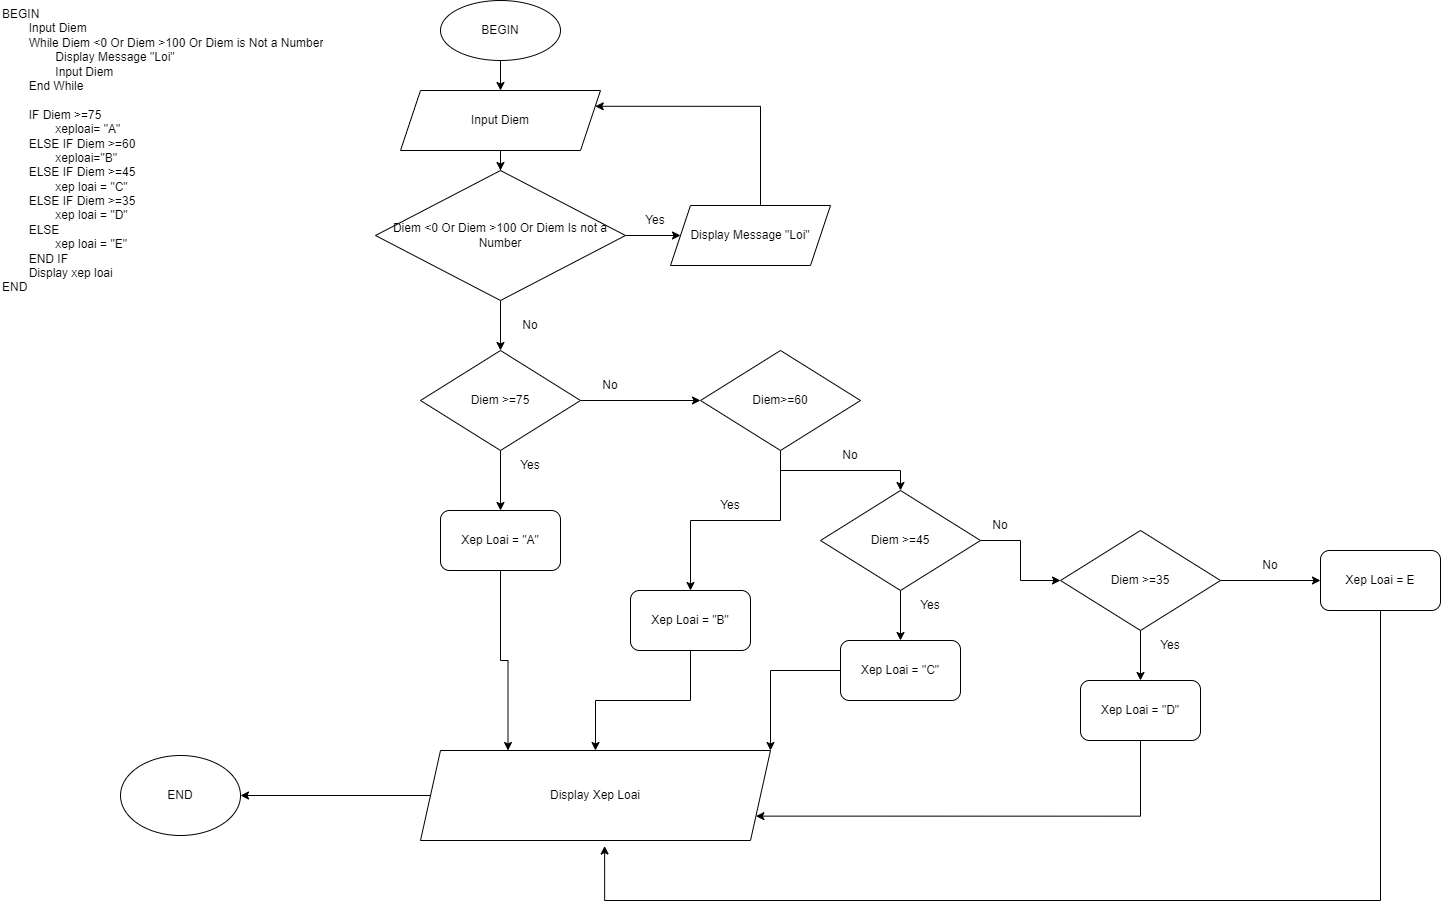

The diagram above was exported from draw.io. Its source (the exported page's mxGraphModel, read from the mxfile embedded in the PNG):
<mxGraphModel dx="1750" dy="928" grid="1" gridSize="10" guides="1" tooltips="1" connect="1" arrows="1" fold="1" page="1" pageScale="1" pageWidth="827" pageHeight="1169" math="0" shadow="0">
  <root>
    <mxCell id="0" />
    <mxCell id="1" parent="0" />
    <mxCell id="Pp1-E_hlLLcazToBMHMA-1" value="BEGIN&lt;div&gt;&lt;span style=&quot;white-space: pre;&quot;&gt;&#09;&lt;/span&gt;Input Diem&lt;br&gt;&lt;/div&gt;&lt;div&gt;&lt;span style=&quot;white-space: pre;&quot;&gt;&#09;&lt;/span&gt;While Diem &amp;lt;0 Or Diem &amp;gt;100 Or Diem is Not a Number&lt;/div&gt;&lt;div&gt;&lt;span style=&quot;white-space: pre;&quot;&gt;&#09;&lt;/span&gt;&lt;span style=&quot;white-space: pre;&quot;&gt;&#09;&lt;/span&gt;Display Message &quot;Loi&quot;&lt;/div&gt;&lt;div&gt;&lt;span style=&quot;white-space: pre;&quot;&gt;&#09;&lt;/span&gt;&lt;span style=&quot;white-space: pre;&quot;&gt;&#09;&lt;/span&gt;Input Diem&lt;/div&gt;&lt;div&gt;&lt;span style=&quot;white-space: pre;&quot;&gt;&#09;&lt;/span&gt;End While&lt;/div&gt;&lt;div&gt;&lt;span style=&quot;white-space: pre;&quot;&gt;&#09;&lt;/span&gt;&lt;/div&gt;&lt;div&gt;&lt;span style=&quot;white-space: pre;&quot;&gt;&#09;&lt;/span&gt;IF Diem &amp;gt;=75&amp;nbsp;&lt;/div&gt;&lt;div&gt;&lt;span style=&quot;white-space: pre;&quot;&gt;&#09;&lt;/span&gt;&lt;span style=&quot;white-space: pre;&quot;&gt;&#09;&lt;/span&gt;xeploai= &quot;A&quot;&lt;/div&gt;&lt;div&gt;&lt;span style=&quot;white-space: pre;&quot;&gt;&#09;&lt;/span&gt;ELSE IF Diem &amp;gt;=60&lt;/div&gt;&lt;div&gt;&lt;span style=&quot;white-space: pre;&quot;&gt;&#09;&lt;/span&gt;&lt;span style=&quot;white-space: pre;&quot;&gt;&#09;&lt;/span&gt;xeploai=&quot;B&quot;&lt;/div&gt;&lt;div&gt;&lt;span style=&quot;white-space: pre;&quot;&gt;&#09;&lt;/span&gt;ELSE IF Diem &amp;gt;=45&lt;/div&gt;&lt;div&gt;&lt;span style=&quot;white-space: pre;&quot;&gt;&#09;&lt;/span&gt;&lt;span style=&quot;white-space: pre;&quot;&gt;&#09;&lt;/span&gt;xep loai = &quot;C&quot;&lt;/div&gt;&lt;div&gt;&lt;span style=&quot;white-space: pre;&quot;&gt;&#09;&lt;/span&gt;ELSE IF Diem &amp;gt;=35&lt;/div&gt;&lt;div&gt;&lt;span style=&quot;white-space: pre;&quot;&gt;&#09;&lt;/span&gt;&lt;span style=&quot;white-space: pre;&quot;&gt;&#09;&lt;/span&gt;xep loai = &quot;D&quot;&lt;/div&gt;&lt;div&gt;&lt;span style=&quot;white-space: pre;&quot;&gt;&#09;&lt;/span&gt;ELSE&lt;/div&gt;&lt;div&gt;&lt;span style=&quot;background-color: initial;&quot;&gt;&lt;span style=&quot;white-space: pre;&quot;&gt;&#09;&lt;/span&gt;&lt;span style=&quot;white-space: pre;&quot;&gt;&#09;&lt;/span&gt;xep loai = &quot;E&quot;&lt;/span&gt;&lt;/div&gt;&lt;div&gt;&lt;span style=&quot;background-color: initial;&quot;&gt;&lt;span style=&quot;white-space: pre;&quot;&gt;&#09;&lt;/span&gt;END IF&lt;/span&gt;&lt;/div&gt;&lt;div&gt;&lt;span style=&quot;background-color: initial;&quot;&gt;&lt;span style=&quot;white-space: pre;&quot;&gt;&#09;&lt;/span&gt;Display xep loai&lt;/span&gt;&lt;/div&gt;&lt;div&gt;&lt;span style=&quot;background-color: initial;&quot;&gt;END&amp;nbsp;&lt;/span&gt;&lt;/div&gt;&lt;div&gt;&lt;span style=&quot;white-space: pre;&quot;&gt;&#09;&lt;/span&gt;&lt;br&gt;&lt;/div&gt;" style="text;html=1;whiteSpace=wrap;overflow=hidden;rounded=0;" vertex="1" parent="1">
      <mxGeometry x="10" y="20" width="330" height="310" as="geometry" />
    </mxCell>
    <mxCell id="Pp1-E_hlLLcazToBMHMA-4" value="" style="edgeStyle=orthogonalEdgeStyle;rounded=0;orthogonalLoop=1;jettySize=auto;html=1;" edge="1" parent="1" source="Pp1-E_hlLLcazToBMHMA-2" target="Pp1-E_hlLLcazToBMHMA-3">
      <mxGeometry relative="1" as="geometry" />
    </mxCell>
    <mxCell id="Pp1-E_hlLLcazToBMHMA-2" value="&lt;div style=&quot;&quot;&gt;&lt;span style=&quot;background-color: initial;&quot;&gt;BEGIN&lt;/span&gt;&lt;/div&gt;" style="ellipse;whiteSpace=wrap;html=1;align=center;" vertex="1" parent="1">
      <mxGeometry x="450" y="20" width="120" height="60" as="geometry" />
    </mxCell>
    <mxCell id="Pp1-E_hlLLcazToBMHMA-6" value="" style="edgeStyle=orthogonalEdgeStyle;rounded=0;orthogonalLoop=1;jettySize=auto;html=1;" edge="1" parent="1" source="Pp1-E_hlLLcazToBMHMA-3" target="Pp1-E_hlLLcazToBMHMA-5">
      <mxGeometry relative="1" as="geometry" />
    </mxCell>
    <mxCell id="Pp1-E_hlLLcazToBMHMA-3" value="Input Diem" style="shape=parallelogram;perimeter=parallelogramPerimeter;whiteSpace=wrap;html=1;fixedSize=1;" vertex="1" parent="1">
      <mxGeometry x="410" y="110" width="200" height="60" as="geometry" />
    </mxCell>
    <mxCell id="Pp1-E_hlLLcazToBMHMA-8" value="" style="edgeStyle=orthogonalEdgeStyle;rounded=0;orthogonalLoop=1;jettySize=auto;html=1;" edge="1" parent="1" source="Pp1-E_hlLLcazToBMHMA-5" target="Pp1-E_hlLLcazToBMHMA-7">
      <mxGeometry relative="1" as="geometry" />
    </mxCell>
    <mxCell id="Pp1-E_hlLLcazToBMHMA-15" value="" style="edgeStyle=orthogonalEdgeStyle;rounded=0;orthogonalLoop=1;jettySize=auto;html=1;" edge="1" parent="1" source="Pp1-E_hlLLcazToBMHMA-5" target="Pp1-E_hlLLcazToBMHMA-13">
      <mxGeometry relative="1" as="geometry" />
    </mxCell>
    <mxCell id="Pp1-E_hlLLcazToBMHMA-5" value="Diem &amp;lt;0 Or Diem &amp;gt;100 Or Diem Is not a Number" style="rhombus;whiteSpace=wrap;html=1;" vertex="1" parent="1">
      <mxGeometry x="385" y="190" width="250" height="130" as="geometry" />
    </mxCell>
    <mxCell id="Pp1-E_hlLLcazToBMHMA-11" style="edgeStyle=orthogonalEdgeStyle;rounded=0;orthogonalLoop=1;jettySize=auto;html=1;entryX=1;entryY=0.25;entryDx=0;entryDy=0;" edge="1" parent="1" source="Pp1-E_hlLLcazToBMHMA-7" target="Pp1-E_hlLLcazToBMHMA-3">
      <mxGeometry relative="1" as="geometry">
        <Array as="points">
          <mxPoint x="770" y="126" />
        </Array>
      </mxGeometry>
    </mxCell>
    <mxCell id="Pp1-E_hlLLcazToBMHMA-7" value="Display Message &quot;Loi&quot;" style="shape=parallelogram;perimeter=parallelogramPerimeter;whiteSpace=wrap;html=1;fixedSize=1;" vertex="1" parent="1">
      <mxGeometry x="680" y="225" width="160" height="60" as="geometry" />
    </mxCell>
    <mxCell id="Pp1-E_hlLLcazToBMHMA-12" value="Yes" style="text;html=1;align=center;verticalAlign=middle;whiteSpace=wrap;rounded=0;" vertex="1" parent="1">
      <mxGeometry x="635" y="225" width="60" height="30" as="geometry" />
    </mxCell>
    <mxCell id="Pp1-E_hlLLcazToBMHMA-18" value="" style="edgeStyle=orthogonalEdgeStyle;rounded=0;orthogonalLoop=1;jettySize=auto;html=1;" edge="1" parent="1" source="Pp1-E_hlLLcazToBMHMA-13" target="Pp1-E_hlLLcazToBMHMA-26">
      <mxGeometry relative="1" as="geometry">
        <mxPoint x="510" y="520" as="targetPoint" />
      </mxGeometry>
    </mxCell>
    <mxCell id="Pp1-E_hlLLcazToBMHMA-21" value="" style="edgeStyle=orthogonalEdgeStyle;rounded=0;orthogonalLoop=1;jettySize=auto;html=1;" edge="1" parent="1" source="Pp1-E_hlLLcazToBMHMA-13" target="Pp1-E_hlLLcazToBMHMA-20">
      <mxGeometry relative="1" as="geometry" />
    </mxCell>
    <mxCell id="Pp1-E_hlLLcazToBMHMA-13" value="Diem &amp;gt;=75" style="rhombus;whiteSpace=wrap;html=1;" vertex="1" parent="1">
      <mxGeometry x="430" y="370" width="160" height="100" as="geometry" />
    </mxCell>
    <mxCell id="Pp1-E_hlLLcazToBMHMA-16" value="No" style="text;html=1;align=center;verticalAlign=middle;whiteSpace=wrap;rounded=0;" vertex="1" parent="1">
      <mxGeometry x="510" y="330" width="60" height="30" as="geometry" />
    </mxCell>
    <mxCell id="Pp1-E_hlLLcazToBMHMA-36" style="edgeStyle=orthogonalEdgeStyle;rounded=0;orthogonalLoop=1;jettySize=auto;html=1;entryX=0.5;entryY=0;entryDx=0;entryDy=0;" edge="1" parent="1" source="Pp1-E_hlLLcazToBMHMA-20" target="Pp1-E_hlLLcazToBMHMA-27">
      <mxGeometry relative="1" as="geometry" />
    </mxCell>
    <mxCell id="Pp1-E_hlLLcazToBMHMA-37" style="edgeStyle=orthogonalEdgeStyle;rounded=0;orthogonalLoop=1;jettySize=auto;html=1;entryX=0.5;entryY=0;entryDx=0;entryDy=0;" edge="1" parent="1" source="Pp1-E_hlLLcazToBMHMA-20" target="Pp1-E_hlLLcazToBMHMA-28">
      <mxGeometry relative="1" as="geometry" />
    </mxCell>
    <mxCell id="Pp1-E_hlLLcazToBMHMA-20" value="Diem&amp;gt;=60" style="rhombus;whiteSpace=wrap;html=1;" vertex="1" parent="1">
      <mxGeometry x="710" y="370" width="160" height="100" as="geometry" />
    </mxCell>
    <mxCell id="Pp1-E_hlLLcazToBMHMA-22" value="No" style="text;html=1;align=center;verticalAlign=middle;whiteSpace=wrap;rounded=0;" vertex="1" parent="1">
      <mxGeometry x="590" y="390" width="60" height="30" as="geometry" />
    </mxCell>
    <mxCell id="Pp1-E_hlLLcazToBMHMA-43" style="edgeStyle=orthogonalEdgeStyle;rounded=0;orthogonalLoop=1;jettySize=auto;html=1;entryX=0.25;entryY=0;entryDx=0;entryDy=0;" edge="1" parent="1" source="Pp1-E_hlLLcazToBMHMA-26" target="Pp1-E_hlLLcazToBMHMA-42">
      <mxGeometry relative="1" as="geometry" />
    </mxCell>
    <mxCell id="Pp1-E_hlLLcazToBMHMA-26" value="Xep Loai = &quot;A&quot;" style="rounded=1;whiteSpace=wrap;html=1;" vertex="1" parent="1">
      <mxGeometry x="450" y="530" width="120" height="60" as="geometry" />
    </mxCell>
    <mxCell id="Pp1-E_hlLLcazToBMHMA-44" style="edgeStyle=orthogonalEdgeStyle;rounded=0;orthogonalLoop=1;jettySize=auto;html=1;" edge="1" parent="1" source="Pp1-E_hlLLcazToBMHMA-27" target="Pp1-E_hlLLcazToBMHMA-42">
      <mxGeometry relative="1" as="geometry" />
    </mxCell>
    <mxCell id="Pp1-E_hlLLcazToBMHMA-27" value="Xep Loai = &quot;B&quot;" style="rounded=1;whiteSpace=wrap;html=1;" vertex="1" parent="1">
      <mxGeometry x="640" y="610" width="120" height="60" as="geometry" />
    </mxCell>
    <mxCell id="Pp1-E_hlLLcazToBMHMA-34" value="" style="edgeStyle=orthogonalEdgeStyle;rounded=0;orthogonalLoop=1;jettySize=auto;html=1;" edge="1" parent="1" source="Pp1-E_hlLLcazToBMHMA-28" target="Pp1-E_hlLLcazToBMHMA-33">
      <mxGeometry relative="1" as="geometry" />
    </mxCell>
    <mxCell id="Pp1-E_hlLLcazToBMHMA-35" value="" style="edgeStyle=orthogonalEdgeStyle;rounded=0;orthogonalLoop=1;jettySize=auto;html=1;" edge="1" parent="1" source="Pp1-E_hlLLcazToBMHMA-28" target="Pp1-E_hlLLcazToBMHMA-32">
      <mxGeometry relative="1" as="geometry" />
    </mxCell>
    <mxCell id="Pp1-E_hlLLcazToBMHMA-28" value="Diem &amp;gt;=45" style="rhombus;whiteSpace=wrap;html=1;" vertex="1" parent="1">
      <mxGeometry x="830" y="510" width="160" height="100" as="geometry" />
    </mxCell>
    <mxCell id="Pp1-E_hlLLcazToBMHMA-45" style="edgeStyle=orthogonalEdgeStyle;rounded=0;orthogonalLoop=1;jettySize=auto;html=1;entryX=1;entryY=0;entryDx=0;entryDy=0;" edge="1" parent="1" source="Pp1-E_hlLLcazToBMHMA-32" target="Pp1-E_hlLLcazToBMHMA-42">
      <mxGeometry relative="1" as="geometry" />
    </mxCell>
    <mxCell id="Pp1-E_hlLLcazToBMHMA-32" value="Xep Loai = &quot;C&quot;" style="rounded=1;whiteSpace=wrap;html=1;" vertex="1" parent="1">
      <mxGeometry x="850" y="660" width="120" height="60" as="geometry" />
    </mxCell>
    <mxCell id="Pp1-E_hlLLcazToBMHMA-39" value="" style="edgeStyle=orthogonalEdgeStyle;rounded=0;orthogonalLoop=1;jettySize=auto;html=1;" edge="1" parent="1" source="Pp1-E_hlLLcazToBMHMA-33" target="Pp1-E_hlLLcazToBMHMA-38">
      <mxGeometry relative="1" as="geometry" />
    </mxCell>
    <mxCell id="Pp1-E_hlLLcazToBMHMA-41" value="" style="edgeStyle=orthogonalEdgeStyle;rounded=0;orthogonalLoop=1;jettySize=auto;html=1;" edge="1" parent="1" source="Pp1-E_hlLLcazToBMHMA-33" target="Pp1-E_hlLLcazToBMHMA-40">
      <mxGeometry relative="1" as="geometry" />
    </mxCell>
    <mxCell id="Pp1-E_hlLLcazToBMHMA-33" value="Diem &amp;gt;=35" style="rhombus;whiteSpace=wrap;html=1;" vertex="1" parent="1">
      <mxGeometry x="1070" y="550" width="160" height="100" as="geometry" />
    </mxCell>
    <mxCell id="Pp1-E_hlLLcazToBMHMA-46" style="edgeStyle=orthogonalEdgeStyle;rounded=0;orthogonalLoop=1;jettySize=auto;html=1;entryX=1;entryY=0.75;entryDx=0;entryDy=0;" edge="1" parent="1" source="Pp1-E_hlLLcazToBMHMA-38" target="Pp1-E_hlLLcazToBMHMA-42">
      <mxGeometry relative="1" as="geometry">
        <Array as="points">
          <mxPoint x="1150" y="836" />
        </Array>
      </mxGeometry>
    </mxCell>
    <mxCell id="Pp1-E_hlLLcazToBMHMA-38" value="Xep Loai = &quot;D&quot;" style="rounded=1;whiteSpace=wrap;html=1;" vertex="1" parent="1">
      <mxGeometry x="1090" y="700" width="120" height="60" as="geometry" />
    </mxCell>
    <mxCell id="Pp1-E_hlLLcazToBMHMA-40" value="Xep Loai = E" style="rounded=1;whiteSpace=wrap;html=1;" vertex="1" parent="1">
      <mxGeometry x="1330" y="570" width="120" height="60" as="geometry" />
    </mxCell>
    <mxCell id="Pp1-E_hlLLcazToBMHMA-56" style="edgeStyle=orthogonalEdgeStyle;rounded=0;orthogonalLoop=1;jettySize=auto;html=1;entryX=1;entryY=0.5;entryDx=0;entryDy=0;" edge="1" parent="1" source="Pp1-E_hlLLcazToBMHMA-42" target="Pp1-E_hlLLcazToBMHMA-55">
      <mxGeometry relative="1" as="geometry" />
    </mxCell>
    <mxCell id="Pp1-E_hlLLcazToBMHMA-42" value="Display Xep Loai" style="shape=parallelogram;perimeter=parallelogramPerimeter;whiteSpace=wrap;html=1;fixedSize=1;" vertex="1" parent="1">
      <mxGeometry x="430" y="770" width="350" height="90" as="geometry" />
    </mxCell>
    <mxCell id="Pp1-E_hlLLcazToBMHMA-47" style="edgeStyle=orthogonalEdgeStyle;rounded=0;orthogonalLoop=1;jettySize=auto;html=1;entryX=0.526;entryY=1.061;entryDx=0;entryDy=0;entryPerimeter=0;" edge="1" parent="1" source="Pp1-E_hlLLcazToBMHMA-40" target="Pp1-E_hlLLcazToBMHMA-42">
      <mxGeometry relative="1" as="geometry">
        <Array as="points">
          <mxPoint x="1390" y="920" />
          <mxPoint x="614" y="920" />
        </Array>
      </mxGeometry>
    </mxCell>
    <mxCell id="Pp1-E_hlLLcazToBMHMA-48" value="Yes" style="text;html=1;align=center;verticalAlign=middle;whiteSpace=wrap;rounded=0;" vertex="1" parent="1">
      <mxGeometry x="510" y="470" width="60" height="30" as="geometry" />
    </mxCell>
    <mxCell id="Pp1-E_hlLLcazToBMHMA-49" value="Yes" style="text;html=1;align=center;verticalAlign=middle;whiteSpace=wrap;rounded=0;" vertex="1" parent="1">
      <mxGeometry x="710" y="510" width="60" height="30" as="geometry" />
    </mxCell>
    <mxCell id="Pp1-E_hlLLcazToBMHMA-50" value="No" style="text;html=1;align=center;verticalAlign=middle;whiteSpace=wrap;rounded=0;" vertex="1" parent="1">
      <mxGeometry x="830" y="460" width="60" height="30" as="geometry" />
    </mxCell>
    <mxCell id="Pp1-E_hlLLcazToBMHMA-51" value="Yes" style="text;html=1;align=center;verticalAlign=middle;whiteSpace=wrap;rounded=0;" vertex="1" parent="1">
      <mxGeometry x="910" y="610" width="60" height="30" as="geometry" />
    </mxCell>
    <mxCell id="Pp1-E_hlLLcazToBMHMA-52" value="No" style="text;html=1;align=center;verticalAlign=middle;whiteSpace=wrap;rounded=0;" vertex="1" parent="1">
      <mxGeometry x="980" y="530" width="60" height="30" as="geometry" />
    </mxCell>
    <mxCell id="Pp1-E_hlLLcazToBMHMA-53" value="No" style="text;html=1;align=center;verticalAlign=middle;whiteSpace=wrap;rounded=0;" vertex="1" parent="1">
      <mxGeometry x="1250" y="570" width="60" height="30" as="geometry" />
    </mxCell>
    <mxCell id="Pp1-E_hlLLcazToBMHMA-54" value="Yes" style="text;html=1;align=center;verticalAlign=middle;whiteSpace=wrap;rounded=0;" vertex="1" parent="1">
      <mxGeometry x="1150" y="650" width="60" height="30" as="geometry" />
    </mxCell>
    <mxCell id="Pp1-E_hlLLcazToBMHMA-55" value="END" style="ellipse;whiteSpace=wrap;html=1;" vertex="1" parent="1">
      <mxGeometry x="130" y="775" width="120" height="80" as="geometry" />
    </mxCell>
  </root>
</mxGraphModel>